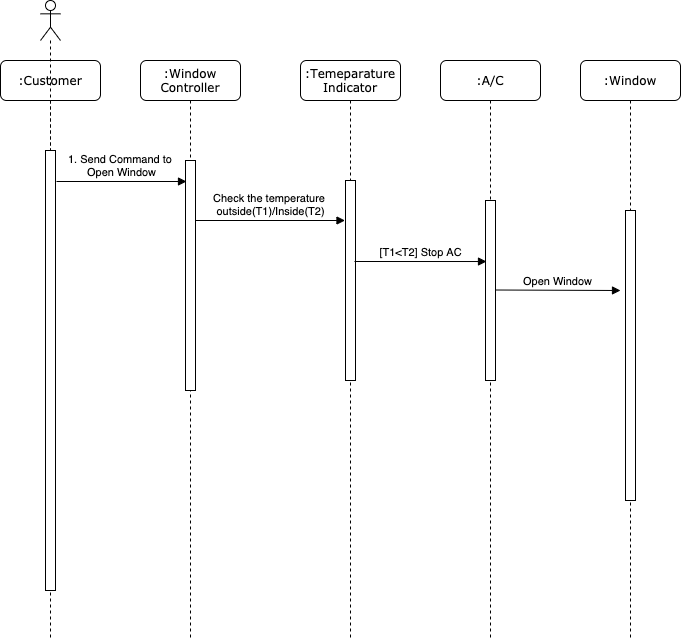

The diagram above was exported from draw.io. Its source (the exported page's mxGraphModel, read from the mxfile embedded in the PNG):
<mxGraphModel dx="824" dy="933" grid="1" gridSize="10" guides="1" tooltips="1" connect="1" arrows="1" fold="1" page="1" pageScale="1" pageWidth="1100" pageHeight="850" background="none" math="0" shadow="0">
  <root>
    <mxCell id="0" />
    <mxCell id="1" parent="0" />
    <mxCell id="7baba1c4bc27f4b0-2" value=":Window Controller" style="shape=umlLifeline;perimeter=lifelinePerimeter;whiteSpace=wrap;html=1;container=1;collapsible=0;recursiveResize=0;outlineConnect=0;rounded=1;shadow=0;comic=0;labelBackgroundColor=none;strokeWidth=1;fontFamily=Verdana;fontSize=12;align=center;" parent="1" vertex="1">
      <mxGeometry x="240" y="80" width="100" height="580" as="geometry" />
    </mxCell>
    <mxCell id="7baba1c4bc27f4b0-10" value="" style="html=1;points=[];perimeter=orthogonalPerimeter;rounded=0;shadow=0;comic=0;labelBackgroundColor=none;strokeWidth=1;fontFamily=Verdana;fontSize=12;align=center;" parent="7baba1c4bc27f4b0-2" vertex="1">
      <mxGeometry x="45" y="100" width="10" height="230" as="geometry" />
    </mxCell>
    <mxCell id="7baba1c4bc27f4b0-3" value=":Temeparature Indicator" style="shape=umlLifeline;perimeter=lifelinePerimeter;whiteSpace=wrap;html=1;container=1;collapsible=0;recursiveResize=0;outlineConnect=0;rounded=1;shadow=0;comic=0;labelBackgroundColor=none;strokeWidth=1;fontFamily=Verdana;fontSize=12;align=center;" parent="1" vertex="1">
      <mxGeometry x="400" y="80" width="100" height="580" as="geometry" />
    </mxCell>
    <mxCell id="7baba1c4bc27f4b0-13" value="" style="html=1;points=[];perimeter=orthogonalPerimeter;rounded=0;shadow=0;comic=0;labelBackgroundColor=none;strokeWidth=1;fontFamily=Verdana;fontSize=12;align=center;" parent="7baba1c4bc27f4b0-3" vertex="1">
      <mxGeometry x="45" y="120" width="10" height="200" as="geometry" />
    </mxCell>
    <mxCell id="7baba1c4bc27f4b0-4" value=":A/C" style="shape=umlLifeline;perimeter=lifelinePerimeter;whiteSpace=wrap;html=1;container=1;collapsible=0;recursiveResize=0;outlineConnect=0;rounded=1;shadow=0;comic=0;labelBackgroundColor=none;strokeWidth=1;fontFamily=Verdana;fontSize=12;align=center;" parent="1" vertex="1">
      <mxGeometry x="540" y="80" width="100" height="580" as="geometry" />
    </mxCell>
    <mxCell id="7baba1c4bc27f4b0-5" value=":Window" style="shape=umlLifeline;perimeter=lifelinePerimeter;whiteSpace=wrap;html=1;container=1;collapsible=0;recursiveResize=0;outlineConnect=0;rounded=1;shadow=0;comic=0;labelBackgroundColor=none;strokeWidth=1;fontFamily=Verdana;fontSize=12;align=center;" parent="1" vertex="1">
      <mxGeometry x="680" y="80" width="100" height="580" as="geometry" />
    </mxCell>
    <mxCell id="7baba1c4bc27f4b0-8" value=":Customer" style="shape=umlLifeline;perimeter=lifelinePerimeter;whiteSpace=wrap;html=1;container=1;collapsible=0;recursiveResize=0;outlineConnect=0;rounded=1;shadow=0;comic=0;labelBackgroundColor=none;strokeWidth=1;fontFamily=Verdana;fontSize=12;align=center;" parent="1" vertex="1">
      <mxGeometry x="100" y="80" width="100" height="580" as="geometry" />
    </mxCell>
    <mxCell id="7baba1c4bc27f4b0-9" value="" style="html=1;points=[];perimeter=orthogonalPerimeter;rounded=0;shadow=0;comic=0;labelBackgroundColor=none;strokeWidth=1;fontFamily=Verdana;fontSize=12;align=center;" parent="7baba1c4bc27f4b0-8" vertex="1">
      <mxGeometry x="45" y="90" width="10" height="440" as="geometry" />
    </mxCell>
    <mxCell id="7baba1c4bc27f4b0-16" value="" style="html=1;points=[];perimeter=orthogonalPerimeter;rounded=0;shadow=0;comic=0;labelBackgroundColor=none;strokeWidth=1;fontFamily=Verdana;fontSize=12;align=center;" parent="1" vertex="1">
      <mxGeometry x="585" y="220" width="10" height="180" as="geometry" />
    </mxCell>
    <mxCell id="7baba1c4bc27f4b0-19" value="" style="html=1;points=[];perimeter=orthogonalPerimeter;rounded=0;shadow=0;comic=0;labelBackgroundColor=none;strokeWidth=1;fontFamily=Verdana;fontSize=12;align=center;" parent="1" vertex="1">
      <mxGeometry x="725" y="230" width="10" height="290" as="geometry" />
    </mxCell>
    <mxCell id="ZmPomi40mwGoaHIZKPaW-2" value="" style="shape=umlLifeline;participant=umlActor;perimeter=lifelinePerimeter;whiteSpace=wrap;html=1;container=1;collapsible=0;recursiveResize=0;verticalAlign=top;spacingTop=36;outlineConnect=0;" vertex="1" parent="1">
      <mxGeometry x="140" y="20" width="20" height="150" as="geometry" />
    </mxCell>
    <mxCell id="ZmPomi40mwGoaHIZKPaW-4" value="1. Send Command to &lt;br&gt;Open Window" style="html=1;verticalAlign=bottom;endArrow=block;" edge="1" parent="1">
      <mxGeometry width="80" relative="1" as="geometry">
        <mxPoint x="156" y="201" as="sourcePoint" />
        <mxPoint x="286" y="201" as="targetPoint" />
      </mxGeometry>
    </mxCell>
    <mxCell id="ZmPomi40mwGoaHIZKPaW-6" value="Check the temperature &lt;br&gt;outside(T1)/Inside(T2)" style="html=1;verticalAlign=bottom;endArrow=block;" edge="1" parent="1">
      <mxGeometry width="80" relative="1" as="geometry">
        <mxPoint x="295" y="240" as="sourcePoint" />
        <mxPoint x="444.5" y="240" as="targetPoint" />
      </mxGeometry>
    </mxCell>
    <mxCell id="ZmPomi40mwGoaHIZKPaW-9" value="[T1&amp;lt;T2] Stop AC" style="html=1;verticalAlign=bottom;endArrow=block;entryX=0.9;entryY=0.339;entryDx=0;entryDy=0;entryPerimeter=0;" edge="1" parent="1">
      <mxGeometry width="80" relative="1" as="geometry">
        <mxPoint x="454" y="281" as="sourcePoint" />
        <mxPoint x="586" y="281.02" as="targetPoint" />
      </mxGeometry>
    </mxCell>
    <mxCell id="ZmPomi40mwGoaHIZKPaW-10" value="Open Window" style="html=1;verticalAlign=bottom;endArrow=block;" edge="1" parent="1">
      <mxGeometry width="80" relative="1" as="geometry">
        <mxPoint x="595" y="309.5" as="sourcePoint" />
        <mxPoint x="720" y="310" as="targetPoint" />
      </mxGeometry>
    </mxCell>
  </root>
</mxGraphModel>